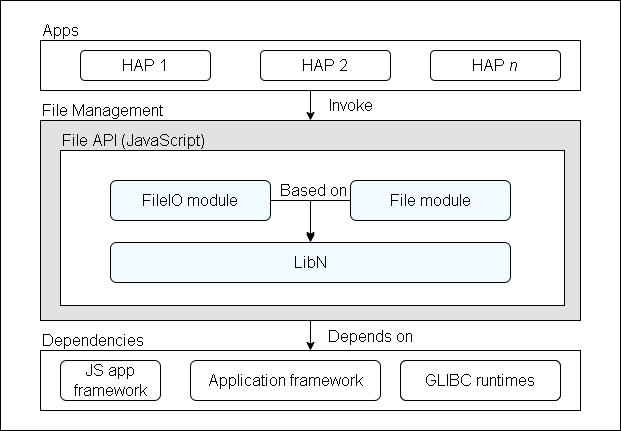

The diagram above was exported from draw.io. Its source (the exported page's mxGraphModel, read from the mxfile embedded in the PNG):
<mxGraphModel dx="974" dy="764" grid="1" gridSize="10" guides="1" tooltips="1" connect="1" arrows="1" fold="1" page="1" pageScale="1" pageWidth="827" pageHeight="1169" math="0" shadow="0">
  <root>
    <mxCell id="0" />
    <mxCell id="1" parent="0" />
    <mxCell id="42" value="" style="rounded=0;whiteSpace=wrap;html=1;strokeColor=#000000;fontFamily=Arial;fontSize=16;fontColor=#000000;align=center;" parent="1" vertex="1">
      <mxGeometry x="100" y="110" width="620" height="430" as="geometry" />
    </mxCell>
    <mxCell id="32" style="edgeStyle=orthogonalEdgeStyle;rounded=0;orthogonalLoop=1;jettySize=auto;html=1;exitX=0.5;exitY=1;exitDx=0;exitDy=0;entryX=0.5;entryY=0;entryDx=0;entryDy=0;fontSize=16;fontFamily=Arial;fontColor=#000000;strokeColor=#000000;" parent="1" source="3" target="6" edge="1">
      <mxGeometry relative="1" as="geometry" />
    </mxCell>
    <mxCell id="3" value="" style="rounded=0;whiteSpace=wrap;html=1;fontFamily=Arial;fontColor=#000000;strokeColor=#000000;" parent="1" vertex="1">
      <mxGeometry x="140" y="150" width="540" height="50" as="geometry" />
    </mxCell>
    <mxCell id="36" style="edgeStyle=orthogonalEdgeStyle;rounded=0;orthogonalLoop=1;jettySize=auto;html=1;exitX=0.5;exitY=1;exitDx=0;exitDy=0;entryX=0.5;entryY=0;entryDx=0;entryDy=0;fontSize=16;fontFamily=Arial;fontColor=#000000;strokeColor=#000000;" parent="1" source="6" target="13" edge="1">
      <mxGeometry relative="1" as="geometry" />
    </mxCell>
    <mxCell id="6" value="" style="rounded=0;whiteSpace=wrap;html=1;fontFamily=Arial;fontColor=#000000;strokeColor=#000000;fillColor=#E2E2E2;" parent="1" vertex="1">
      <mxGeometry x="140" y="230" width="540" height="200" as="geometry" />
    </mxCell>
    <mxCell id="7" value="File Management" style="text;html=1;strokeColor=none;fillColor=none;align=left;verticalAlign=middle;whiteSpace=wrap;rounded=0;fontSize=16;fontFamily=Arial;fontColor=#000000;" parent="1" vertex="1">
      <mxGeometry x="140" y="210" width="310" height="20" as="geometry" />
    </mxCell>
    <mxCell id="10" value="Apps" style="text;html=1;strokeColor=none;fillColor=none;align=left;verticalAlign=middle;whiteSpace=wrap;rounded=0;fontSize=16;fontFamily=Arial;fontColor=#000000;" parent="1" vertex="1">
      <mxGeometry x="140" y="130" width="110" height="20" as="geometry" />
    </mxCell>
    <mxCell id="12" value="Dependencies" style="text;html=1;strokeColor=none;fillColor=none;align=left;verticalAlign=middle;whiteSpace=wrap;rounded=0;fontSize=16;fontFamily=Arial;fontColor=#000000;" parent="1" vertex="1">
      <mxGeometry x="140" y="440" width="110" height="20" as="geometry" />
    </mxCell>
    <mxCell id="13" value="" style="rounded=0;whiteSpace=wrap;html=1;fontFamily=Arial;fontColor=#000000;strokeColor=#000000;" parent="1" vertex="1">
      <mxGeometry x="140" y="460" width="540" height="60" as="geometry" />
    </mxCell>
    <mxCell id="14" value="JS app framework" style="rounded=1;whiteSpace=wrap;html=1;fontSize=16;align=center;fontFamily=Arial;fontColor=#000000;strokeColor=#000000;" parent="1" vertex="1">
      <mxGeometry x="160" y="470" width="100" height="40" as="geometry" />
    </mxCell>
    <mxCell id="15" value="Application framework" style="rounded=1;whiteSpace=wrap;html=1;fontSize=16;align=center;fontFamily=Arial;fontColor=#000000;strokeColor=#000000;" parent="1" vertex="1">
      <mxGeometry x="290" y="470" width="190" height="40" as="geometry" />
    </mxCell>
    <mxCell id="16" value="GLIBC Runtimes" style="rounded=1;whiteSpace=wrap;html=1;fontSize=16;align=left;fontFamily=Arial;fontColor=#000000;" parent="1" vertex="1">
      <mxGeometry x="500" y="470" width="160" height="40" as="geometry" />
    </mxCell>
    <mxCell id="17" value="GLIBC runtimes" style="rounded=1;whiteSpace=wrap;html=1;fontSize=16;align=center;fontFamily=Arial;fontColor=#000000;strokeColor=#000000;" parent="1" vertex="1">
      <mxGeometry x="500" y="470" width="160" height="40" as="geometry" />
    </mxCell>
    <mxCell id="19" value="" style="rounded=0;whiteSpace=wrap;html=1;fontFamily=Arial;" parent="1" vertex="1">
      <mxGeometry x="160" y="260" width="504" height="155" as="geometry" />
    </mxCell>
    <mxCell id="20" value="File API (JavaScript)" style="text;html=1;strokeColor=none;fillColor=none;align=left;verticalAlign=middle;whiteSpace=wrap;rounded=0;fontSize=16;fontFamily=Arial;fontColor=#000000;" parent="1" vertex="1">
      <mxGeometry x="160" y="240" width="330" height="20" as="geometry" />
    </mxCell>
    <mxCell id="34" style="edgeStyle=orthogonalEdgeStyle;rounded=0;orthogonalLoop=1;jettySize=auto;html=1;exitX=1;exitY=0.5;exitDx=0;exitDy=0;entryX=0.5;entryY=0;entryDx=0;entryDy=0;fontSize=16;fontFamily=Arial;fontColor=#000000;strokeColor=#000000;" parent="1" source="24" target="26" edge="1">
      <mxGeometry relative="1" as="geometry" />
    </mxCell>
    <mxCell id="24" value="FileIO module" style="rounded=1;whiteSpace=wrap;html=1;fontSize=16;align=center;fontFamily=Arial;fillColor=#F1FAFF;" parent="1" vertex="1">
      <mxGeometry x="210" y="290" width="160" height="40" as="geometry" />
    </mxCell>
    <mxCell id="35" style="edgeStyle=orthogonalEdgeStyle;rounded=0;orthogonalLoop=1;jettySize=auto;html=1;fontSize=16;fontFamily=Arial;fontColor=#000000;strokeColor=#000000;" parent="1" source="25" edge="1">
      <mxGeometry relative="1" as="geometry">
        <mxPoint x="410" y="350" as="targetPoint" />
      </mxGeometry>
    </mxCell>
    <mxCell id="25" value="File module" style="rounded=1;whiteSpace=wrap;html=1;fontSize=16;align=center;fontFamily=Arial;fillColor=#F1FAFF;" parent="1" vertex="1">
      <mxGeometry x="450" y="290" width="160" height="40" as="geometry" />
    </mxCell>
    <mxCell id="26" value="LibN" style="rounded=1;whiteSpace=wrap;html=1;fontSize=16;align=center;fontFamily=Arial;fillColor=#F1FAFF;" parent="1" vertex="1">
      <mxGeometry x="210" y="352" width="400" height="40" as="geometry" />
    </mxCell>
    <mxCell id="28" value="HAP 1" style="rounded=1;whiteSpace=wrap;html=1;fontSize=16;align=center;fillColor=none;fontFamily=Arial;fontColor=#000000;strokeColor=#000000;" parent="1" vertex="1">
      <mxGeometry x="180" y="160" width="130" height="30" as="geometry" />
    </mxCell>
    <mxCell id="29" value="HAP 2" style="rounded=1;whiteSpace=wrap;html=1;fontSize=16;align=center;fillColor=none;fontFamily=Arial;fontColor=#000000;strokeColor=#000000;" parent="1" vertex="1">
      <mxGeometry x="360" y="160" width="130" height="30" as="geometry" />
    </mxCell>
    <mxCell id="30" value="HAP &lt;i&gt;n&lt;/i&gt;" style="rounded=1;whiteSpace=wrap;html=1;fontSize=16;align=center;fillColor=none;fontFamily=Arial;fontColor=#000000;strokeColor=#000000;" parent="1" vertex="1">
      <mxGeometry x="530" y="160" width="130" height="30" as="geometry" />
    </mxCell>
    <mxCell id="37" value="Invoke" style="text;html=1;strokeColor=none;fillColor=none;align=center;verticalAlign=middle;whiteSpace=wrap;rounded=0;fontSize=16;fontFamily=Arial;fontColor=#000000;" parent="1" vertex="1">
      <mxGeometry x="431" y="205" width="40" height="20" as="geometry" />
    </mxCell>
    <mxCell id="38" value="Based on" style="text;html=1;strokeColor=none;fillColor=none;align=center;verticalAlign=middle;whiteSpace=wrap;rounded=0;fontSize=16;fontFamily=Arial;fontColor=#000000;" parent="1" vertex="1">
      <mxGeometry x="371" y="290" width="85" height="20" as="geometry" />
    </mxCell>
    <mxCell id="41" value="Depends on" style="text;html=1;strokeColor=none;fillColor=none;align=center;verticalAlign=middle;whiteSpace=wrap;rounded=0;fontSize=16;fontFamily=Arial;fontColor=#000000;" parent="1" vertex="1">
      <mxGeometry x="420" y="436" width="100" height="20" as="geometry" />
    </mxCell>
  </root>
</mxGraphModel>